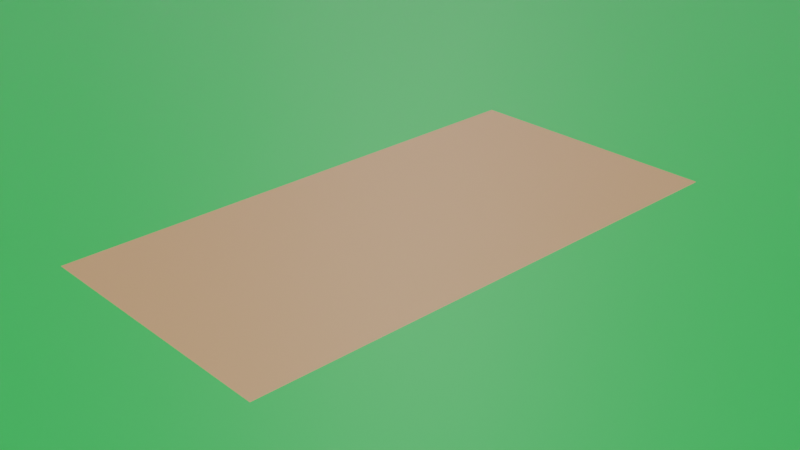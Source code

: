 # Source: Stadium2.blend  (saved by Blender 2.82.7; exported with 4.5.12 LTS)
import bpy
from mathutils import Matrix  # noqa: F401  (used for matrix-valued properties, if any)

bpy.ops.wm.read_factory_settings(use_empty=True)
scene = bpy.context.scene
scene.name = 'Scene'

# ---- collections
col_collection = bpy.data.collections.new('Collection'); scene.collection.children.link(col_collection)

# ---- images (referenced by path relative to the original .blend; pixels are not part of the script)
import os
ASSET_DIR = os.environ.get("B2B_ASSET_DIR", "")  # directory of the original .blend (textures are referenced by path, not embedded)
HERE = os.path.dirname(os.path.abspath(__file__))  # packed textures are extracted next to this script under _unpacked/

def load_image(name, relpath, width, height, colorspace="sRGB"):
    """Load a texture the original file referenced (path relative to the .blend, or extracted next to this script)."""
    p = next((c for c in (os.path.join(HERE, relpath), os.path.join(ASSET_DIR, relpath)) if relpath and os.path.exists(c)), "")
    if p:
        img = bpy.data.images.load(p, check_existing=True)
        img.name = name
    else:  # same state as the original file: an image datablock whose file is absent (Cycles renders it pink)
        img = bpy.data.images.new(name, width, height)
        img.source = "FILE"
        img.filepath = "//" + (relpath or name)
    img.colorspace_settings.name = colorspace
    return img
img_wood_texture_jpg = load_image('wood_texture.jpg', 'wood_texture.jpg', 1024, 1024, 'sRGB')

# ---- materials (node trees are filled in below, after node groups)
mat_material = bpy.data.materials.new('Material')
mat_material.alpha_threshold = 0.0
mat_material.use_transparent_shadow = False
mat_material.line_color = (0.0, 0.0, 0.0, 1.0)
mat_material_001 = bpy.data.materials.new('Material.001')
mat_material_001.use_transparent_shadow = False
mat_material_002 = bpy.data.materials.new('Material.002')
mat_material_002.use_transparent_shadow = False
mat_material_003 = bpy.data.materials.new('Material.003')
mat_material_003.use_transparent_shadow = False
mat_material_004 = bpy.data.materials.new('Material.004')
mat_material_004.use_transparent_shadow = False

# ---- material node trees
mat_material.use_nodes = True; mat_material.node_tree.nodes.clear()
_N = mat_material.node_tree.nodes; _L = mat_material.node_tree.links
n0 = _N.new('ShaderNodeOutputMaterial'); n0.name = 'Material Output'; n0.location = (300, 300)
n1 = _N.new('ShaderNodeBsdfPrincipled'); n1.name = 'Principled BSDF'; n1.location = (10, 300)
n1.distribution = 'GGX'
n1.subsurface_method = 'BURLEY'
n1.inputs[1].default_value = 0.5
n1.inputs[2].default_value = 0.4
n1.inputs[3].default_value = 1.45
n1.inputs[27].default_value = (0.0, 0.0, 0.0, 1.0)
n1.inputs[28].default_value = 1.0
n2 = _N.new('ShaderNodeTexImage'); n2.name = 'Image Texture'; n2.location = (-280, 275)
n2.image = img_wood_texture_jpg
_L.new(n1.outputs[0], n0.inputs[0])
_L.new(n2.outputs[0], n1.inputs[0])
n0.is_active_output = True
mat_material_001.use_nodes = True; mat_material_001.node_tree.nodes.clear()
_N = mat_material_001.node_tree.nodes; _L = mat_material_001.node_tree.links
n0 = _N.new('ShaderNodeOutputMaterial'); n0.name = 'Material Output'; n0.location = (300, 300)
n1 = _N.new('ShaderNodeBsdfPrincipled'); n1.name = 'Principled BSDF'; n1.location = (10, 300)
n1.distribution = 'GGX'
n1.subsurface_method = 'BURLEY'
n1.inputs[1].default_value = 1.0
n1.inputs[3].default_value = 1.45
n1.inputs[27].default_value = (0.0, 0.0, 0.0, 1.0)
n1.inputs[28].default_value = 1.0
n2 = _N.new('ShaderNodeTexImage'); n2.name = 'Image Texture'; n2.location = (-280, 275)
n2.image = img_wood_texture_jpg
_L.new(n1.outputs[0], n0.inputs[0])
_L.new(n2.outputs[0], n1.inputs[0])
n0.is_active_output = True
mat_material_002.use_nodes = True; mat_material_002.node_tree.nodes.clear()
_N = mat_material_002.node_tree.nodes; _L = mat_material_002.node_tree.links
n0 = _N.new('ShaderNodeOutputMaterial'); n0.name = 'Material Output'; n0.location = (300, 300)
n1 = _N.new('ShaderNodeBsdfPrincipled'); n1.name = 'Principled BSDF'; n1.location = (10, 300)
n1.distribution = 'GGX'
n1.subsurface_method = 'BURLEY'
n1.inputs[3].default_value = 1.45
n1.inputs[27].default_value = (0.0, 0.0, 0.0, 1.0)
n1.inputs[28].default_value = 1.0
_L.new(n1.outputs[0], n0.inputs[0])
n0.is_active_output = True
mat_material_003.use_nodes = True; mat_material_003.node_tree.nodes.clear()
_N = mat_material_003.node_tree.nodes; _L = mat_material_003.node_tree.links
n0 = _N.new('ShaderNodeOutputMaterial'); n0.name = 'Material Output'; n0.location = (300, 300)
n1 = _N.new('ShaderNodeBsdfPrincipled'); n1.name = 'Principled BSDF'; n1.location = (10, 300)
n1.distribution = 'GGX'
n1.subsurface_method = 'BURLEY'
n1.inputs[0].default_value = (0.8, 0.4823, 0.2178, 1.0)
n1.inputs[3].default_value = 1.45
n1.inputs[27].default_value = (0.0, 0.0, 0.0, 1.0)
n1.inputs[28].default_value = 1.0
_L.new(n1.outputs[0], n0.inputs[0])
n0.is_active_output = True
mat_material_004.use_nodes = True; mat_material_004.node_tree.nodes.clear()
_N = mat_material_004.node_tree.nodes; _L = mat_material_004.node_tree.links
n0 = _N.new('ShaderNodeOutputMaterial'); n0.name = 'Material Output'; n0.location = (300, 300)
n1 = _N.new('ShaderNodeBsdfPrincipled'); n1.name = 'Principled BSDF'; n1.location = (10, 300)
n1.distribution = 'GGX'
n1.subsurface_method = 'BURLEY'
n1.inputs[0].default_value = (0.05668, 0.8, 0.1218, 1.0)
n1.inputs[3].default_value = 1.45
n1.inputs[27].default_value = (0.0, 0.0, 0.0, 1.0)
n1.inputs[28].default_value = 1.0
_L.new(n1.outputs[0], n0.inputs[0])
n0.is_active_output = True

# ---- world
world_world = bpy.data.worlds.new('World'); scene.world = world_world
world_world.use_nodes = True; world_world.node_tree.nodes.clear()
_N = world_world.node_tree.nodes; _L = world_world.node_tree.links
n0 = _N.new('ShaderNodeOutputWorld'); n0.name = 'World Output'; n0.location = (300, 300)
n1 = _N.new('ShaderNodeBackground'); n1.name = 'Background'; n1.location = (10, 300)
n1.inputs[0].default_value = (0.01002, 0.01002, 0.01002, 1.0)
_L.new(n1.outputs[0], n0.inputs[0])
n0.is_active_output = True
world_world.color = (0.05088, 0.05088, 0.05088)
world_world.use_sun_shadow = False
world_world.sun_shadow_jitter_overblur = 0.0

# ---- cameras
cam_camera = bpy.data.cameras.new('Camera')
cam_camera.clip_end = 100.0
cam_camera.ortho_scale = 7.314

# ---- lights
light_area = bpy.data.lights.new('Area', 'AREA')
light_area.transmission_factor = 0.0
light_area.energy = 7854.0
light_area.shadow_soft_size = 1.0
light_area.shadow_maximum_resolution = 0.006
light_area.use_absolute_resolution = True
light_area.size = 1.0
light_area.size_y = 1.0
light_area_001 = bpy.data.lights.new('Area.001', 'AREA')
light_area_001.transmission_factor = 0.0
light_area_001.energy = 7854.0
light_area_001.shadow_soft_size = 1.0
light_area_001.shadow_maximum_resolution = 0.006
light_area_001.use_absolute_resolution = True
light_area_001.size = 1.0
light_area_001.size_y = 1.0
light_area_002 = bpy.data.lights.new('Area.002', 'AREA')
light_area_002.transmission_factor = 0.0
light_area_002.energy = 7854.0
light_area_002.shadow_soft_size = 1.0
light_area_002.shadow_maximum_resolution = 0.006
light_area_002.use_absolute_resolution = True
light_area_002.size = 1.0
light_area_002.size_y = 1.0
light_area_003 = bpy.data.lights.new('Area.003', 'AREA')
light_area_003.transmission_factor = 0.0
light_area_003.energy = 7854.0
light_area_003.shadow_soft_size = 1.0
light_area_003.shadow_maximum_resolution = 0.006
light_area_003.use_absolute_resolution = True
light_area_003.size = 1.0
light_area_003.size_y = 1.0

# ---- meshes
me_cube = bpy.data.meshes.new('Cube')
me_cube.from_pydata([(-18.94, 1.281, 1.0), (-18.94, 1.281, -1.0), (-18.94, -0.7191, 1.0), (-18.94, -0.7191, -1.0), (-20.94, 1.281, 1.0), (-20.94, 1.281, -1.0), (-20.94, -0.7191, 1.0), (-20.94, -0.7191, -1.0), (-18.94, 1.281, 1.0), (-20.94, 1.281, 1.0), (-20.94, -0.7191, 1.0), (-18.94, -0.7191, 1.0), (-19.75, 0.4731, 1.0), (-20.13, 0.4731, 1.0), (-20.13, 0.08869, 1.0), (-19.75, 0.08869, 1.0), (-20.13, 0.4731, 2.717), (-19.75, 0.4731, 2.717), (-19.75, 0.08869, 2.717), (-20.13, 0.08869, 2.717), (-20.42, 0.7567, 2.807), (-19.47, 0.7567, 2.807), (-19.47, -0.195, 2.807), (-20.42, -0.195, 2.807), (-20.42, 0.7567, 2.929), (-19.47, 0.7567, 2.929), (-19.47, -0.195, 2.929), (-20.42, -0.195, 2.929), (-20.55, -0.195, 2.807), (-20.55, 0.7567, 2.807), (-20.55, -0.195, 2.929), (-20.55, 0.7567, 2.929), (-20.42, -0.195, 3.833), (-20.42, 0.7567, 3.833), (-20.55, -0.195, 3.833), (-20.55, 0.7567, 3.833)], [], [(14, 15, 18, 19), (3, 2, 6, 7), (7, 6, 4, 5), (5, 1, 3, 7), (1, 0, 2, 3), (5, 4, 0, 1), (0, 4, 9, 8), (4, 6, 10, 9), (6, 2, 11, 10), (2, 0, 8, 11), (8, 9, 13, 12), (9, 10, 14, 13), (10, 11, 15, 14), (11, 8, 12, 15), (13, 14, 19, 16), (12, 13, 16, 17), (20, 23, 28, 29), (16, 19, 23, 20), (17, 16, 20, 21), (19, 18, 22, 23), (21, 20, 24, 25), (23, 22, 26, 27), (29, 28, 30, 31), (24, 20, 29, 31), (23, 27, 30, 28), (24, 31, 35, 33), (32, 33, 35, 34), (30, 27, 32, 34), (31, 30, 34, 35), (17, 21, 25, 24, 33, 32, 27, 26, 22, 18, 15, 12)])
me_cube.polygons.foreach_set('material_index', [0, 0, 0, 0, 0, 0, 0, 0, 0, 0, 0, 0, 0, 0, 0, 0, 0, 0, 0, 0, 0, 0, 0, 0, 0, 0, 0, 0, 0, 1])
_uv = me_cube.uv_layers.new(name='UVMap')
_uv.uv.foreach_set('vector', [0.774, 0.649, 0.726, 0.649, 0.726, 0.649, 0.774, 0.649, 0.375, 0.75, 0.625, 0.75, 0.625, 1.0, 0.375, 1.0, 0.375, 0.0, 0.625, 0.0, 0.625, 0.25, 0.375, 0.25, 0.125, 0.5, 0.375, 0.5, 0.375, 0.75, 0.125, 0.75, 0.375, 0.5, 0.625, 0.5, 0.625, 0.75, 0.375, 0.75, 0.375, 0.25, 0.625, 0.25, 0.625, 0.5, 0.375, 0.5, 0.625, 0.5, 0.875, 0.5, 0.875, 0.5, 0.625, 0.5, 0.875, 0.5, 0.875, 0.75, 0.875, 0.75, 0.875, 0.5, 0.875, 0.75, 0.625, 0.75, 0.625, 0.75, 0.875, 0.75, 0.625, 0.75, 0.625, 0.5, 0.625, 0.5, 0.625, 0.75, 0.625, 0.5, 0.875, 0.5, 0.774, 0.601, 0.726, 0.601, 0.875, 0.5, 0.875, 0.75, 0.774, 0.649, 0.774, 0.601, 0.875, 0.75, 0.625, 0.75, 0.726, 0.649, 0.774, 0.649, 0.625, 0.75, 0.625, 0.5, 0.726, 0.601, 0.726, 0.649, 0.774, 0.601, 0.774, 0.649, 0.774, 0.649, 0.774, 0.601, 0.726, 0.601, 0.774, 0.601, 0.774, 0.601, 0.726, 0.601, 0.774, 0.601, 0.774, 0.649, 0.774, 0.649, 0.774, 0.601, 0.774, 0.601, 0.774, 0.649, 0.774, 0.649, 0.774, 0.601, 0.726, 0.601, 0.774, 0.601, 0.774, 0.601, 0.726, 0.601, 0.774, 0.649, 0.726, 0.649, 0.726, 0.649, 0.774, 0.649, 0.726, 0.601, 0.774, 0.601, 0.774, 0.601, 0.726, 0.601, 0.774, 0.649, 0.726, 0.649, 0.726, 0.649, 0.774, 0.649, 0.774, 0.601, 0.774, 0.649, 0.774, 0.649, 0.774, 0.601, 0.774, 0.601, 0.774, 0.601, 0.774, 0.601, 0.774, 0.601, 0.774, 0.649, 0.774, 0.649, 0.774, 0.649, 0.774, 0.649, 0.774, 0.601, 0.774, 0.601, 0.774, 0.601, 0.774, 0.601, 0.774, 0.649, 0.774, 0.601, 0.774, 0.601, 0.774, 0.649, 0.774, 0.649, 0.774, 0.649, 0.774, 0.649, 0.774, 0.649, 0.774, 0.601, 0.774, 0.649, 0.774, 0.649, 0.774, 0.601, 0.726, 0.601, 0.726, 0.601, 0.726, 0.601, 0.774, 0.601, 0.774, 0.601, 0.774, 0.649, 0.774, 0.649, 0.726, 0.649, 0.726, 0.649, 0.726, 0.649, 0.726, 0.649, 0.726, 0.601])
me_cube.materials.append(mat_material)
me_cube.materials.append(mat_material_001)
me_cube.use_remesh_preserve_volume = False
me_cube.use_remesh_preserve_attributes = False
me_cube.use_mirror_vertex_groups = False
me_cube.update()
me_circle = bpy.data.meshes.new('Circle')
me_circle.from_pydata([(6.012e-07, 19.18, 0.0), (-3.743, 18.82, 0.0), (-7.341, 17.72, 0.0), (-10.66, 15.95, 0.0), (-13.57, 13.57, 0.0), (-15.95, 10.66, 0.0), (-17.72, 7.341, 0.0), (-18.82, 3.743, 0.0), (-19.18, -3.395e-06, 0.0), (-18.82, -3.743, 0.0), (-17.72, -7.341, 0.0), (-15.95, -10.66, 0.0), (-13.57, -13.57, 0.0), (-10.66, -15.95, 0.0), (-7.341, -17.72, 0.0), (-3.743, -18.82, 0.0), (6.852e-06, -19.18, 0.0), (3.743, -18.82, 0.0), (7.341, -17.72, 0.0), (10.66, -15.95, 0.0), (13.57, -13.57, 0.0), (15.95, -10.66, 0.0), (17.72, -7.341, 0.0), (18.82, -3.743, 0.0), (19.18, 1.368e-05, 0.0), (18.82, 3.743, 0.0), (17.72, 7.341, 0.0), (15.95, 10.66, 0.0), (13.57, 13.57, 0.0), (10.66, 15.95, 0.0), (7.341, 17.72, 0.0), (3.743, 18.82, 0.0), (3.169e-06, 55.73, 19.9), (-10.87, 54.66, 19.9), (-21.33, 51.48, 19.9), (-30.96, 46.33, 19.9), (-39.4, 39.4, 19.9), (-46.33, 30.96, 19.9), (-51.48, 21.33, 19.9), (-54.66, 10.87, 19.9), (-55.73, -1.263e-05, 19.9), (-54.66, -10.87, 19.9), (-51.48, -21.33, 19.9), (-46.33, -30.96, 19.9), (-39.4, -39.4, 19.9), (-30.96, -46.33, 19.9), (-21.33, -51.48, 19.9), (-10.87, -54.66, 19.9), (2.133e-05, -55.73, 19.9), (10.87, -54.66, 19.9), (21.33, -51.48, 19.9), (30.96, -46.33, 19.9), (39.4, -39.4, 19.9), (46.33, -30.96, 19.9), (51.48, -21.33, 19.9), (54.66, -10.87, 19.9), (55.73, 3.697e-05, 19.9), (54.66, 10.87, 19.9), (51.48, 21.33, 19.9), (46.33, 30.96, 19.9), (39.4, 39.4, 19.9), (30.96, 46.33, 19.9), (21.33, 51.48, 19.9), (10.87, 54.66, 19.9), (-1.472, 2.994, 0.0), (-1.433, -2.982, 0.0), (1.525, -2.99, 0.0), (1.553, 2.972, 0.0)], [], [(1, 0, 31, 30, 29, 28, 27, 26, 25, 24, 23, 66, 67, 64, 6, 5, 4, 3, 2), (24, 25, 57, 56), (11, 12, 44, 43), (25, 26, 58, 57), (12, 13, 45, 44), (26, 27, 59, 58), (13, 14, 46, 45), (0, 1, 33, 32), (27, 28, 60, 59), (14, 15, 47, 46), (1, 2, 34, 33), (28, 29, 61, 60), (15, 16, 48, 47), (2, 3, 35, 34), (29, 30, 62, 61), (16, 17, 49, 48), (3, 4, 36, 35), (30, 31, 63, 62), (17, 18, 50, 49), (4, 5, 37, 36), (31, 0, 32, 63), (18, 19, 51, 50), (5, 6, 38, 37), (19, 20, 52, 51), (6, 7, 39, 38), (20, 21, 53, 52), (7, 8, 40, 39), (21, 22, 54, 53), (8, 9, 41, 40), (22, 23, 55, 54), (9, 10, 42, 41), (23, 24, 56, 55), (10, 11, 43, 42), (6, 64, 65, 66, 23, 22, 21, 20, 19, 18, 17, 16, 15, 14, 13, 12, 11, 10, 9, 8, 7), (65, 64, 67, 66)])
me_circle.polygons.foreach_set('material_index', [2, 0, 0, 0, 0, 0, 0, 0, 0, 0, 0, 0, 0, 0, 0, 0, 0, 0, 0, 0, 0, 0, 0, 0, 0, 0, 0, 0, 0, 0, 0, 0, 0, 3, 1])
_uv = me_circle.uv_layers.new(name='UVMap')
_uv.uv.foreach_set('vector', [0.0, 0.0, 0.0, 0.0, 0.0, 0.0, 0.0, 0.0, 0.0, 0.0, 0.0, 0.0, 0.0, 0.0, 0.0, 0.0, 0.0, 0.0, 0.0, 0.0, 0.0, 0.0, 0.0, 0.0, 0.0, 0.0, 0.0, 0.0, 0.0, 0.0, 0.0, 0.0, 0.0, 0.0, 0.0, 0.0, 0.0, 0.0, 0.0, 0.0, 0.0, 0.0, 0.0, 0.0, 0.0, 0.0, 0.0, 0.0, 0.0, 0.0, 0.0, 0.0, 0.0, 0.0, 0.0, 0.0, 0.0, 0.0, 0.0, 0.0, 0.0, 0.0, 0.0, 0.0, 0.0, 0.0, 0.0, 0.0, 0.0, 0.0, 0.0, 0.0, 0.0, 0.0, 0.0, 0.0, 0.0, 0.0, 0.0, 0.0, 0.0, 0.0, 0.0, 0.0, 0.0, 0.0, 0.0, 0.0, 0.0, 0.0, 0.0, 0.0, 0.0, 0.0, 0.0, 0.0, 0.0, 0.0, 0.0, 0.0, 0.0, 0.0, 0.0, 0.0, 0.0, 0.0, 0.0, 0.0, 0.0, 0.0, 0.0, 0.0, 0.0, 0.0, 0.0, 0.0, 0.0, 0.0, 0.0, 0.0, 0.0, 0.0, 0.0, 0.0, 0.0, 0.0, 0.0, 0.0, 0.0, 0.0, 0.0, 0.0, 0.0, 0.0, 0.0, 0.0, 0.0, 0.0, 0.0, 0.0, 0.0, 0.0, 0.0, 0.0, 0.0, 0.0, 0.0, 0.0, 0.0, 0.0, 0.0, 0.0, 0.0, 0.0, 0.0, 0.0, 0.0, 0.0, 0.0, 0.0, 0.0, 0.0, 0.0, 0.0, 0.0, 0.0, 0.0, 0.0, 0.0, 0.0, 0.0, 0.0, 0.0, 0.0, 0.0, 0.0, 0.0, 0.0, 0.0, 0.0, 0.0, 0.0, 0.0, 0.0, 0.0, 0.0, 0.0, 0.0, 0.0, 0.0, 0.0, 0.0, 0.0, 0.0, 0.0, 0.0, 0.0, 0.0, 0.0, 0.0, 0.0, 0.0, 0.0, 0.0, 0.0, 0.0, 0.0, 0.0, 0.0, 0.0, 0.0, 0.0, 0.0, 0.0, 0.0, 0.0, 0.0, 0.0, 0.0, 0.0, 0.0, 0.0, 0.0, 0.0, 0.0, 0.0, 0.0, 0.0, 0.0, 0.0, 0.0, 0.0, 0.0, 0.0, 0.0, 0.0, 0.0, 0.0, 0.0, 0.0, 0.0, 0.0, 0.0, 0.0, 0.0, 0.0, 0.0, 0.0, 0.0, 0.0, 0.0, 0.0, 0.0, 0.0, 0.0, 0.0, 0.0, 0.0, 0.0, 0.0, 0.0, 0.0, 0.0, 0.0, 0.0, 0.0, 0.0, 0.0, 0.0, 0.0, 0.0, 0.0, 0.0, 0.0, 0.0, 0.0, 0.0, 0.0, 0.0, 0.0, 0.0, 0.0, 0.0, 0.0, 0.0, 0.0, 0.0, 0.0, 0.0, 0.0, 0.0, 0.0, 0.0, 0.0, 0.0, 0.0, 0.0, 0.0, 0.0, 0.0, 0.0, 0.0, 0.0, 0.0, 0.0, 0.0, 0.0, 0.0, 0.0, 0.0, 0.0, 0.0, 0.0, 0.0, 0.0, 0.0, 0.0, 0.0, 0.0, 0.0, 0.0, 0.0, 0.0, 0.0, 0.0, 0.0, 0.0, 0.0, 0.0, 0.0, 0.0, 0.0, 0.0, 0.0, 0.0, 0.0, 0.0, 0.0, 0.0, 0.0, 0.0, 0.0, 0.0, 0.0])
me_circle.materials.append(mat_material_002)
me_circle.materials.append(mat_material_003)
me_circle.materials.append(mat_material_004)
me_circle.materials.append(mat_material_004)
me_circle.use_remesh_fix_poles = True
me_circle.use_remesh_preserve_attributes = False
me_circle.use_mirror_vertex_groups = False
me_circle.update()
me_circle_001 = bpy.data.meshes.new('Circle.001')
me_circle_001.from_pydata([(5.058e-06, 55.59, -1.079), (-10.84, 54.52, -1.079), (-21.27, 51.35, -1.079), (-30.88, 46.22, -1.079), (-39.31, 39.31, -1.079), (-46.22, 30.88, -1.079), (-51.35, 21.27, -1.079), (-54.52, 10.84, -1.079), (-55.59, -1.37e-05, -1.079), (-54.52, -10.84, -1.079), (-51.35, -21.27, -1.079), (-46.22, -30.88, -1.079), (-39.31, -39.31, -1.079), (-30.88, -46.22, -1.079), (-21.27, -51.35, -1.079), (-10.84, -54.52, -1.079), (2.317e-05, -55.59, -1.079), (10.84, -54.52, -1.079), (21.27, -51.35, -1.079), (30.88, -46.22, -1.079), (39.31, -39.31, -1.079), (46.22, -30.88, -1.079), (51.35, -21.27, -1.079), (54.52, -10.84, -1.079), (55.59, 3.578e-05, -1.079), (54.52, 10.84, -1.079), (51.35, 21.27, -1.079), (46.22, 30.88, -1.079), (39.31, 39.31, -1.079), (30.88, 46.22, -1.079), (21.27, 51.35, -1.079), (10.84, 54.52, -1.079), (5.052e-06, 55.59, 19.91), (-10.84, 54.52, 19.91), (-21.27, 51.35, 19.91), (-30.88, 46.22, 19.91), (-39.31, 39.31, 19.91), (-46.22, 30.88, 19.91), (-51.35, 21.27, 19.91), (-54.52, 10.84, 19.91), (-55.59, -1.37e-05, 19.91), (-54.52, -10.84, 19.91), (-51.35, -21.27, 19.91), (-46.22, -30.88, 19.91), (-39.31, -39.31, 19.91), (-30.88, -46.22, 19.91), (-21.27, -51.35, 19.91), (-10.84, -54.52, 19.91), (2.316e-05, -55.59, 19.91), (10.84, -54.52, 19.91), (21.27, -51.35, 19.91), (30.88, -46.22, 19.91), (39.31, -39.31, 19.91), (46.22, -30.88, 19.91), (51.35, -21.27, 19.91), (54.52, -10.84, 19.91), (55.59, 3.578e-05, 19.91), (54.52, 10.84, 19.91), (51.35, 21.27, 19.91), (46.22, 30.88, 19.91), (39.31, 39.31, 19.91), (30.88, 46.22, 19.91), (21.27, 51.35, 19.91), (10.84, 54.52, 19.91)], [], [(1, 0, 31, 30, 29, 28, 27, 26, 25, 24, 23, 22, 21, 20, 19, 18, 17, 16, 15, 14, 13, 12, 11, 10, 9, 8, 7, 6, 5, 4, 3, 2), (24, 25, 57, 56), (11, 12, 44, 43), (25, 26, 58, 57), (12, 13, 45, 44), (26, 27, 59, 58), (13, 14, 46, 45), (0, 1, 33, 32), (27, 28, 60, 59), (14, 15, 47, 46), (1, 2, 34, 33), (28, 29, 61, 60), (15, 16, 48, 47), (2, 3, 35, 34), (29, 30, 62, 61), (16, 17, 49, 48), (3, 4, 36, 35), (30, 31, 63, 62), (17, 18, 50, 49), (4, 5, 37, 36), (31, 0, 32, 63), (18, 19, 51, 50), (5, 6, 38, 37), (19, 20, 52, 51), (6, 7, 39, 38), (20, 21, 53, 52), (7, 8, 40, 39), (21, 22, 54, 53), (8, 9, 41, 40), (22, 23, 55, 54), (9, 10, 42, 41), (23, 24, 56, 55), (10, 11, 43, 42)])
_uv = me_circle_001.uv_layers.new(name='UVMap')
_uv.uv.foreach_set('vector', [0.0, 0.0, 0.0, 0.0, 0.0, 0.0, 0.0, 0.0, 0.0, 0.0, 0.0, 0.0, 0.0, 0.0, 0.0, 0.0, 0.0, 0.0, 0.0, 0.0, 0.0, 0.0, 0.0, 0.0, 0.0, 0.0, 0.0, 0.0, 0.0, 0.0, 0.0, 0.0, 0.0, 0.0, 0.0, 0.0, 0.0, 0.0, 0.0, 0.0, 0.0, 0.0, 0.0, 0.0, 0.0, 0.0, 0.0, 0.0, 0.0, 0.0, 0.0, 0.0, 0.0, 0.0, 0.0, 0.0, 0.0, 0.0, 0.0, 0.0, 0.0, 0.0, 0.0, 0.0, 0.0, 0.0, 0.0, 0.0, 0.0, 0.0, 0.0, 0.0, 0.0, 0.0, 0.0, 0.0, 0.0, 0.0, 0.0, 0.0, 0.0, 0.0, 0.0, 0.0, 0.0, 0.0, 0.0, 0.0, 0.0, 0.0, 0.0, 0.0, 0.0, 0.0, 0.0, 0.0, 0.0, 0.0, 0.0, 0.0, 0.0, 0.0, 0.0, 0.0, 0.0, 0.0, 0.0, 0.0, 0.0, 0.0, 0.0, 0.0, 0.0, 0.0, 0.0, 0.0, 0.0, 0.0, 0.0, 0.0, 0.0, 0.0, 0.0, 0.0, 0.0, 0.0, 0.0, 0.0, 0.0, 0.0, 0.0, 0.0, 0.0, 0.0, 0.0, 0.0, 0.0, 0.0, 0.0, 0.0, 0.0, 0.0, 0.0, 0.0, 0.0, 0.0, 0.0, 0.0, 0.0, 0.0, 0.0, 0.0, 0.0, 0.0, 0.0, 0.0, 0.0, 0.0, 0.0, 0.0, 0.0, 0.0, 0.0, 0.0, 0.0, 0.0, 0.0, 0.0, 0.0, 0.0, 0.0, 0.0, 0.0, 0.0, 0.0, 0.0, 0.0, 0.0, 0.0, 0.0, 0.0, 0.0, 0.0, 0.0, 0.0, 0.0, 0.0, 0.0, 0.0, 0.0, 0.0, 0.0, 0.0, 0.0, 0.0, 0.0, 0.0, 0.0, 0.0, 0.0, 0.0, 0.0, 0.0, 0.0, 0.0, 0.0, 0.0, 0.0, 0.0, 0.0, 0.0, 0.0, 0.0, 0.0, 0.0, 0.0, 0.0, 0.0, 0.0, 0.0, 0.0, 0.0, 0.0, 0.0, 0.0, 0.0, 0.0, 0.0, 0.0, 0.0, 0.0, 0.0, 0.0, 0.0, 0.0, 0.0, 0.0, 0.0, 0.0, 0.0, 0.0, 0.0, 0.0, 0.0, 0.0, 0.0, 0.0, 0.0, 0.0, 0.0, 0.0, 0.0, 0.0, 0.0, 0.0, 0.0, 0.0, 0.0, 0.0, 0.0, 0.0, 0.0, 0.0, 0.0, 0.0, 0.0, 0.0, 0.0, 0.0, 0.0, 0.0, 0.0, 0.0, 0.0, 0.0, 0.0, 0.0, 0.0, 0.0, 0.0, 0.0, 0.0, 0.0, 0.0, 0.0, 0.0, 0.0, 0.0, 0.0, 0.0, 0.0, 0.0, 0.0, 0.0, 0.0, 0.0, 0.0, 0.0, 0.0, 0.0, 0.0, 0.0, 0.0, 0.0, 0.0, 0.0, 0.0, 0.0, 0.0, 0.0, 0.0, 0.0, 0.0, 0.0, 0.0, 0.0, 0.0, 0.0, 0.0, 0.0])
me_circle_001.use_remesh_fix_poles = True
me_circle_001.use_remesh_preserve_attributes = False
me_circle_001.use_mirror_vertex_groups = False
me_circle_001.update()
me_cylinder = bpy.data.meshes.new('Cylinder')
me_cylinder.from_pydata([(0.0, 1.0, -1.0), (0.0, 1.0, 1.0), (0.1951, 0.9808, -1.0), (0.1951, 0.9808, 1.0), (0.3827, 0.9239, -1.0), (0.3827, 0.9239, 1.0), (0.5556, 0.8315, -1.0), (0.5556, 0.8315, 1.0), (0.7071, 0.7071, -1.0), (0.7071, 0.7071, 1.0), (0.8315, 0.5556, -1.0), (0.8315, 0.5556, 1.0), (0.9239, 0.3827, -1.0), (0.9239, 0.3827, 1.0), (0.9808, 0.1951, -1.0), (0.9808, 0.1951, 1.0), (1.0, 7.55e-08, -1.0), (1.0, 7.55e-08, 1.0), (0.9808, -0.1951, -1.0), (0.9808, -0.1951, 1.0), (0.9239, -0.3827, -1.0), (0.9239, -0.3827, 1.0), (0.8315, -0.5556, -1.0), (0.8315, -0.5556, 1.0), (0.7071, -0.7071, -1.0), (0.7071, -0.7071, 1.0), (0.5556, -0.8315, -1.0), (0.5556, -0.8315, 1.0), (0.3827, -0.9239, -1.0), (0.3827, -0.9239, 1.0), (0.1951, -0.9808, -1.0), (0.1951, -0.9808, 1.0), (-3.258e-07, -1.0, -1.0), (-3.258e-07, -1.0, 1.0), (-0.1951, -0.9808, -1.0), (-0.1951, -0.9808, 1.0), (-0.3827, -0.9239, -1.0), (-0.3827, -0.9239, 1.0), (-0.5556, -0.8315, -1.0), (-0.5556, -0.8315, 1.0), (-0.7071, -0.7071, -1.0), (-0.7071, -0.7071, 1.0), (-0.8315, -0.5556, -1.0), (-0.8315, -0.5556, 1.0), (-0.9239, -0.3827, -1.0), (-0.9239, -0.3827, 1.0), (-0.9808, -0.1951, -1.0), (-0.9808, -0.1951, 1.0), (-1.0, 9.656e-07, -1.0), (-1.0, 9.656e-07, 1.0), (-0.9808, 0.1951, -1.0), (-0.9808, 0.1951, 1.0), (-0.9239, 0.3827, -1.0), (-0.9239, 0.3827, 1.0), (-0.8315, 0.5556, -1.0), (-0.8315, 0.5556, 1.0), (-0.7071, 0.7071, -1.0), (-0.7071, 0.7071, 1.0), (-0.5556, 0.8315, -1.0), (-0.5556, 0.8315, 1.0), (-0.3827, 0.9239, -1.0), (-0.3827, 0.9239, 1.0), (-0.1951, 0.9808, -1.0), (-0.1951, 0.9808, 1.0)], [], [(0, 1, 3, 2), (2, 3, 5, 4), (4, 5, 7, 6), (6, 7, 9, 8), (8, 9, 11, 10), (10, 11, 13, 12), (12, 13, 15, 14), (14, 15, 17, 16), (16, 17, 19, 18), (18, 19, 21, 20), (20, 21, 23, 22), (22, 23, 25, 24), (24, 25, 27, 26), (26, 27, 29, 28), (28, 29, 31, 30), (30, 31, 33, 32), (32, 33, 35, 34), (34, 35, 37, 36), (36, 37, 39, 38), (38, 39, 41, 40), (40, 41, 43, 42), (42, 43, 45, 44), (44, 45, 47, 46), (46, 47, 49, 48), (48, 49, 51, 50), (50, 51, 53, 52), (52, 53, 55, 54), (54, 55, 57, 56), (56, 57, 59, 58), (58, 59, 61, 60), (3, 1, 63, 61, 59, 57, 55, 53, 51, 49, 47, 45, 43, 41, 39, 37, 35, 33, 31, 29, 27, 25, 23, 21, 19, 17, 15, 13, 11, 9, 7, 5), (60, 61, 63, 62), (62, 63, 1, 0), (0, 2, 4, 6, 8, 10, 12, 14, 16, 18, 20, 22, 24, 26, 28, 30, 32, 34, 36, 38, 40, 42, 44, 46, 48, 50, 52, 54, 56, 58, 60, 62)])
_uv = me_cylinder.uv_layers.new(name='UVMap')
_uv.uv.foreach_set('vector', [1.0, 0.5, 1.0, 1.0, 0.9688, 1.0, 0.9688, 0.5, 0.9688, 0.5, 0.9688, 1.0, 0.9375, 1.0, 0.9375, 0.5, 0.9375, 0.5, 0.9375, 1.0, 0.9062, 1.0, 0.9062, 0.5, 0.9062, 0.5, 0.9062, 1.0, 0.875, 1.0, 0.875, 0.5, 0.875, 0.5, 0.875, 1.0, 0.8438, 1.0, 0.8438, 0.5, 0.8438, 0.5, 0.8438, 1.0, 0.8125, 1.0, 0.8125, 0.5, 0.8125, 0.5, 0.8125, 1.0, 0.7812, 1.0, 0.7812, 0.5, 0.7812, 0.5, 0.7812, 1.0, 0.75, 1.0, 0.75, 0.5, 0.75, 0.5, 0.75, 1.0, 0.7188, 1.0, 0.7188, 0.5, 0.7188, 0.5, 0.7188, 1.0, 0.6875, 1.0, 0.6875, 0.5, 0.6875, 0.5, 0.6875, 1.0, 0.6562, 1.0, 0.6562, 0.5, 0.6562, 0.5, 0.6562, 1.0, 0.625, 1.0, 0.625, 0.5, 0.625, 0.5, 0.625, 1.0, 0.5938, 1.0, 0.5938, 0.5, 0.5938, 0.5, 0.5938, 1.0, 0.5625, 1.0, 0.5625, 0.5, 0.5625, 0.5, 0.5625, 1.0, 0.5312, 1.0, 0.5312, 0.5, 0.5312, 0.5, 0.5312, 1.0, 0.5, 1.0, 0.5, 0.5, 0.5, 0.5, 0.5, 1.0, 0.4688, 1.0, 0.4688, 0.5, 0.4688, 0.5, 0.4688, 1.0, 0.4375, 1.0, 0.4375, 0.5, 0.4375, 0.5, 0.4375, 1.0, 0.4062, 1.0, 0.4062, 0.5, 0.4062, 0.5, 0.4062, 1.0, 0.375, 1.0, 0.375, 0.5, 0.375, 0.5, 0.375, 1.0, 0.3438, 1.0, 0.3438, 0.5, 0.3438, 0.5, 0.3438, 1.0, 0.3125, 1.0, 0.3125, 0.5, 0.3125, 0.5, 0.3125, 1.0, 0.2812, 1.0, 0.2812, 0.5, 0.2812, 0.5, 0.2812, 1.0, 0.25, 1.0, 0.25, 0.5, 0.25, 0.5, 0.25, 1.0, 0.2188, 1.0, 0.2188, 0.5, 0.2188, 0.5, 0.2188, 1.0, 0.1875, 1.0, 0.1875, 0.5, 0.1875, 0.5, 0.1875, 1.0, 0.1562, 1.0, 0.1562, 0.5, 0.1562, 0.5, 0.1562, 1.0, 0.125, 1.0, 0.125, 0.5, 0.125, 0.5, 0.125, 1.0, 0.09375, 1.0, 0.09375, 0.5, 0.09375, 0.5, 0.09375, 1.0, 0.0625, 1.0, 0.0625, 0.5, 0.2968, 0.4854, 0.25, 0.49, 0.2032, 0.4854, 0.1582, 0.4717, 0.1167, 0.4496, 0.08029, 0.4197, 0.05045, 0.3833, 0.02827, 0.3418, 0.01461, 0.2968, 0.01, 0.25, 0.01461, 0.2032, 0.02827, 0.1582, 0.05045, 0.1167, 0.08029, 0.08029, 0.1167, 0.05045, 0.1582, 0.02827, 0.2032, 0.01461, 0.25, 0.01, 0.2968, 0.01461, 0.3418, 0.02827, 0.3833, 0.05045, 0.4197, 0.08029, 0.4496, 0.1167, 0.4717, 0.1582, 0.4854, 0.2032, 0.49, 0.25, 0.4854, 0.2968, 0.4717, 0.3418, 0.4496, 0.3833, 0.4197, 0.4197, 0.3833, 0.4496, 0.3418, 0.4717, 0.0625, 0.5, 0.0625, 1.0, 0.03125, 1.0, 0.03125, 0.5, 0.03125, 0.5, 0.03125, 1.0, 0.0, 1.0, 0.0, 0.5, 0.75, 0.49, 0.7968, 0.4854, 0.8418, 0.4717, 0.8833, 0.4496, 0.9197, 0.4197, 0.9496, 0.3833, 0.9717, 0.3418, 0.9854, 0.2968, 0.99, 0.25, 0.9854, 0.2032, 0.9717, 0.1582, 0.9496, 0.1167, 0.9197, 0.08029, 0.8833, 0.05045, 0.8418, 0.02827, 0.7968, 0.01461, 0.75, 0.01, 0.7032, 0.01461, 0.6582, 0.02827, 0.6167, 0.05045, 0.5803, 0.08029, 0.5504, 0.1167, 0.5283, 0.1582, 0.5146, 0.2032, 0.51, 0.25, 0.5146, 0.2968, 0.5283, 0.3418, 0.5504, 0.3833, 0.5803, 0.4197, 0.6167, 0.4496, 0.6582, 0.4717, 0.7032, 0.4854])
me_cylinder.use_remesh_fix_poles = True
me_cylinder.use_remesh_preserve_attributes = False
me_cylinder.use_mirror_vertex_groups = False
me_cylinder.update()
me_cylinder_001 = bpy.data.meshes.new('Cylinder.001')
me_cylinder_001.from_pydata([(0.0, 1.0, -1.0), (0.0, 1.0, 1.0), (0.1951, 0.9808, -1.0), (0.1951, 0.9808, 1.0), (0.3827, 0.9239, -1.0), (0.3827, 0.9239, 1.0), (0.5556, 0.8315, -1.0), (0.5556, 0.8315, 1.0), (0.7071, 0.7071, -1.0), (0.7071, 0.7071, 1.0), (0.8315, 0.5556, -1.0), (0.8315, 0.5556, 1.0), (0.9239, 0.3827, -1.0), (0.9239, 0.3827, 1.0), (0.9808, 0.1951, -1.0), (0.9808, 0.1951, 1.0), (1.0, 7.55e-08, -1.0), (1.0, 7.55e-08, 1.0), (0.9808, -0.1951, -1.0), (0.9808, -0.1951, 1.0), (0.9239, -0.3827, -1.0), (0.9239, -0.3827, 1.0), (0.8315, -0.5556, -1.0), (0.8315, -0.5556, 1.0), (0.7071, -0.7071, -1.0), (0.7071, -0.7071, 1.0), (0.5556, -0.8315, -1.0), (0.5556, -0.8315, 1.0), (0.3827, -0.9239, -1.0), (0.3827, -0.9239, 1.0), (0.1951, -0.9808, -1.0), (0.1951, -0.9808, 1.0), (-3.258e-07, -1.0, -1.0), (-3.258e-07, -1.0, 1.0), (-0.1951, -0.9808, -1.0), (-0.1951, -0.9808, 1.0), (-0.3827, -0.9239, -1.0), (-0.3827, -0.9239, 1.0), (-0.5556, -0.8315, -1.0), (-0.5556, -0.8315, 1.0), (-0.7071, -0.7071, -1.0), (-0.7071, -0.7071, 1.0), (-0.8315, -0.5556, -1.0), (-0.8315, -0.5556, 1.0), (-0.9239, -0.3827, -1.0), (-0.9239, -0.3827, 1.0), (-0.9808, -0.1951, -1.0), (-0.9808, -0.1951, 1.0), (-1.0, 9.656e-07, -1.0), (-1.0, 9.656e-07, 1.0), (-0.9808, 0.1951, -1.0), (-0.9808, 0.1951, 1.0), (-0.9239, 0.3827, -1.0), (-0.9239, 0.3827, 1.0), (-0.8315, 0.5556, -1.0), (-0.8315, 0.5556, 1.0), (-0.7071, 0.7071, -1.0), (-0.7071, 0.7071, 1.0), (-0.5556, 0.8315, -1.0), (-0.5556, 0.8315, 1.0), (-0.3827, 0.9239, -1.0), (-0.3827, 0.9239, 1.0), (-0.1951, 0.9808, -1.0), (-0.1951, 0.9808, 1.0)], [], [(0, 1, 3, 2), (2, 3, 5, 4), (4, 5, 7, 6), (6, 7, 9, 8), (8, 9, 11, 10), (10, 11, 13, 12), (12, 13, 15, 14), (14, 15, 17, 16), (16, 17, 19, 18), (18, 19, 21, 20), (20, 21, 23, 22), (22, 23, 25, 24), (24, 25, 27, 26), (26, 27, 29, 28), (28, 29, 31, 30), (30, 31, 33, 32), (32, 33, 35, 34), (34, 35, 37, 36), (36, 37, 39, 38), (38, 39, 41, 40), (40, 41, 43, 42), (42, 43, 45, 44), (44, 45, 47, 46), (46, 47, 49, 48), (48, 49, 51, 50), (50, 51, 53, 52), (52, 53, 55, 54), (54, 55, 57, 56), (56, 57, 59, 58), (58, 59, 61, 60), (3, 1, 63, 61, 59, 57, 55, 53, 51, 49, 47, 45, 43, 41, 39, 37, 35, 33, 31, 29, 27, 25, 23, 21, 19, 17, 15, 13, 11, 9, 7, 5), (60, 61, 63, 62), (62, 63, 1, 0), (0, 2, 4, 6, 8, 10, 12, 14, 16, 18, 20, 22, 24, 26, 28, 30, 32, 34, 36, 38, 40, 42, 44, 46, 48, 50, 52, 54, 56, 58, 60, 62)])
_uv = me_cylinder_001.uv_layers.new(name='UVMap')
_uv.uv.foreach_set('vector', [1.0, 0.5, 1.0, 1.0, 0.9688, 1.0, 0.9688, 0.5, 0.9688, 0.5, 0.9688, 1.0, 0.9375, 1.0, 0.9375, 0.5, 0.9375, 0.5, 0.9375, 1.0, 0.9062, 1.0, 0.9062, 0.5, 0.9062, 0.5, 0.9062, 1.0, 0.875, 1.0, 0.875, 0.5, 0.875, 0.5, 0.875, 1.0, 0.8438, 1.0, 0.8438, 0.5, 0.8438, 0.5, 0.8438, 1.0, 0.8125, 1.0, 0.8125, 0.5, 0.8125, 0.5, 0.8125, 1.0, 0.7812, 1.0, 0.7812, 0.5, 0.7812, 0.5, 0.7812, 1.0, 0.75, 1.0, 0.75, 0.5, 0.75, 0.5, 0.75, 1.0, 0.7188, 1.0, 0.7188, 0.5, 0.7188, 0.5, 0.7188, 1.0, 0.6875, 1.0, 0.6875, 0.5, 0.6875, 0.5, 0.6875, 1.0, 0.6562, 1.0, 0.6562, 0.5, 0.6562, 0.5, 0.6562, 1.0, 0.625, 1.0, 0.625, 0.5, 0.625, 0.5, 0.625, 1.0, 0.5938, 1.0, 0.5938, 0.5, 0.5938, 0.5, 0.5938, 1.0, 0.5625, 1.0, 0.5625, 0.5, 0.5625, 0.5, 0.5625, 1.0, 0.5312, 1.0, 0.5312, 0.5, 0.5312, 0.5, 0.5312, 1.0, 0.5, 1.0, 0.5, 0.5, 0.5, 0.5, 0.5, 1.0, 0.4688, 1.0, 0.4688, 0.5, 0.4688, 0.5, 0.4688, 1.0, 0.4375, 1.0, 0.4375, 0.5, 0.4375, 0.5, 0.4375, 1.0, 0.4062, 1.0, 0.4062, 0.5, 0.4062, 0.5, 0.4062, 1.0, 0.375, 1.0, 0.375, 0.5, 0.375, 0.5, 0.375, 1.0, 0.3438, 1.0, 0.3438, 0.5, 0.3438, 0.5, 0.3438, 1.0, 0.3125, 1.0, 0.3125, 0.5, 0.3125, 0.5, 0.3125, 1.0, 0.2812, 1.0, 0.2812, 0.5, 0.2812, 0.5, 0.2812, 1.0, 0.25, 1.0, 0.25, 0.5, 0.25, 0.5, 0.25, 1.0, 0.2188, 1.0, 0.2188, 0.5, 0.2188, 0.5, 0.2188, 1.0, 0.1875, 1.0, 0.1875, 0.5, 0.1875, 0.5, 0.1875, 1.0, 0.1562, 1.0, 0.1562, 0.5, 0.1562, 0.5, 0.1562, 1.0, 0.125, 1.0, 0.125, 0.5, 0.125, 0.5, 0.125, 1.0, 0.09375, 1.0, 0.09375, 0.5, 0.09375, 0.5, 0.09375, 1.0, 0.0625, 1.0, 0.0625, 0.5, 0.2968, 0.4854, 0.25, 0.49, 0.2032, 0.4854, 0.1582, 0.4717, 0.1167, 0.4496, 0.08029, 0.4197, 0.05045, 0.3833, 0.02827, 0.3418, 0.01461, 0.2968, 0.01, 0.25, 0.01461, 0.2032, 0.02827, 0.1582, 0.05045, 0.1167, 0.08029, 0.08029, 0.1167, 0.05045, 0.1582, 0.02827, 0.2032, 0.01461, 0.25, 0.01, 0.2968, 0.01461, 0.3418, 0.02827, 0.3833, 0.05045, 0.4197, 0.08029, 0.4496, 0.1167, 0.4717, 0.1582, 0.4854, 0.2032, 0.49, 0.25, 0.4854, 0.2968, 0.4717, 0.3418, 0.4496, 0.3833, 0.4197, 0.4197, 0.3833, 0.4496, 0.3418, 0.4717, 0.0625, 0.5, 0.0625, 1.0, 0.03125, 1.0, 0.03125, 0.5, 0.03125, 0.5, 0.03125, 1.0, 0.0, 1.0, 0.0, 0.5, 0.75, 0.49, 0.7968, 0.4854, 0.8418, 0.4717, 0.8833, 0.4496, 0.9197, 0.4197, 0.9496, 0.3833, 0.9717, 0.3418, 0.9854, 0.2968, 0.99, 0.25, 0.9854, 0.2032, 0.9717, 0.1582, 0.9496, 0.1167, 0.9197, 0.08029, 0.8833, 0.05045, 0.8418, 0.02827, 0.7968, 0.01461, 0.75, 0.01, 0.7032, 0.01461, 0.6582, 0.02827, 0.6167, 0.05045, 0.5803, 0.08029, 0.5504, 0.1167, 0.5283, 0.1582, 0.5146, 0.2032, 0.51, 0.25, 0.5146, 0.2968, 0.5283, 0.3418, 0.5504, 0.3833, 0.5803, 0.4197, 0.6167, 0.4496, 0.6582, 0.4717, 0.7032, 0.4854])
me_cylinder_001.use_remesh_fix_poles = True
me_cylinder_001.use_remesh_preserve_attributes = False
me_cylinder_001.use_mirror_vertex_groups = False
me_cylinder_001.update()
me_cylinder_002 = bpy.data.meshes.new('Cylinder.002')
me_cylinder_002.from_pydata([(0.0, 1.0, -1.0), (0.0, 1.0, 1.0), (0.1951, 0.9808, -1.0), (0.1951, 0.9808, 1.0), (0.3827, 0.9239, -1.0), (0.3827, 0.9239, 1.0), (0.5556, 0.8315, -1.0), (0.5556, 0.8315, 1.0), (0.7071, 0.7071, -1.0), (0.7071, 0.7071, 1.0), (0.8315, 0.5556, -1.0), (0.8315, 0.5556, 1.0), (0.9239, 0.3827, -1.0), (0.9239, 0.3827, 1.0), (0.9808, 0.1951, -1.0), (0.9808, 0.1951, 1.0), (1.0, 7.55e-08, -1.0), (1.0, 7.55e-08, 1.0), (0.9808, -0.1951, -1.0), (0.9808, -0.1951, 1.0), (0.9239, -0.3827, -1.0), (0.9239, -0.3827, 1.0), (0.8315, -0.5556, -1.0), (0.8315, -0.5556, 1.0), (0.7071, -0.7071, -1.0), (0.7071, -0.7071, 1.0), (0.5556, -0.8315, -1.0), (0.5556, -0.8315, 1.0), (0.3827, -0.9239, -1.0), (0.3827, -0.9239, 1.0), (0.1951, -0.9808, -1.0), (0.1951, -0.9808, 1.0), (-3.258e-07, -1.0, -1.0), (-3.258e-07, -1.0, 1.0), (-0.1951, -0.9808, -1.0), (-0.1951, -0.9808, 1.0), (-0.3827, -0.9239, -1.0), (-0.3827, -0.9239, 1.0), (-0.5556, -0.8315, -1.0), (-0.5556, -0.8315, 1.0), (-0.7071, -0.7071, -1.0), (-0.7071, -0.7071, 1.0), (-0.8315, -0.5556, -1.0), (-0.8315, -0.5556, 1.0), (-0.9239, -0.3827, -1.0), (-0.9239, -0.3827, 1.0), (-0.9808, -0.1951, -1.0), (-0.9808, -0.1951, 1.0), (-1.0, 9.656e-07, -1.0), (-1.0, 9.656e-07, 1.0), (-0.9808, 0.1951, -1.0), (-0.9808, 0.1951, 1.0), (-0.9239, 0.3827, -1.0), (-0.9239, 0.3827, 1.0), (-0.8315, 0.5556, -1.0), (-0.8315, 0.5556, 1.0), (-0.7071, 0.7071, -1.0), (-0.7071, 0.7071, 1.0), (-0.5556, 0.8315, -1.0), (-0.5556, 0.8315, 1.0), (-0.3827, 0.9239, -1.0), (-0.3827, 0.9239, 1.0), (-0.1951, 0.9808, -1.0), (-0.1951, 0.9808, 1.0)], [], [(0, 1, 3, 2), (2, 3, 5, 4), (4, 5, 7, 6), (6, 7, 9, 8), (8, 9, 11, 10), (10, 11, 13, 12), (12, 13, 15, 14), (14, 15, 17, 16), (16, 17, 19, 18), (18, 19, 21, 20), (20, 21, 23, 22), (22, 23, 25, 24), (24, 25, 27, 26), (26, 27, 29, 28), (28, 29, 31, 30), (30, 31, 33, 32), (32, 33, 35, 34), (34, 35, 37, 36), (36, 37, 39, 38), (38, 39, 41, 40), (40, 41, 43, 42), (42, 43, 45, 44), (44, 45, 47, 46), (46, 47, 49, 48), (48, 49, 51, 50), (50, 51, 53, 52), (52, 53, 55, 54), (54, 55, 57, 56), (56, 57, 59, 58), (58, 59, 61, 60), (3, 1, 63, 61, 59, 57, 55, 53, 51, 49, 47, 45, 43, 41, 39, 37, 35, 33, 31, 29, 27, 25, 23, 21, 19, 17, 15, 13, 11, 9, 7, 5), (60, 61, 63, 62), (62, 63, 1, 0), (0, 2, 4, 6, 8, 10, 12, 14, 16, 18, 20, 22, 24, 26, 28, 30, 32, 34, 36, 38, 40, 42, 44, 46, 48, 50, 52, 54, 56, 58, 60, 62)])
_uv = me_cylinder_002.uv_layers.new(name='UVMap')
_uv.uv.foreach_set('vector', [1.0, 0.5, 1.0, 1.0, 0.9688, 1.0, 0.9688, 0.5, 0.9688, 0.5, 0.9688, 1.0, 0.9375, 1.0, 0.9375, 0.5, 0.9375, 0.5, 0.9375, 1.0, 0.9062, 1.0, 0.9062, 0.5, 0.9062, 0.5, 0.9062, 1.0, 0.875, 1.0, 0.875, 0.5, 0.875, 0.5, 0.875, 1.0, 0.8438, 1.0, 0.8438, 0.5, 0.8438, 0.5, 0.8438, 1.0, 0.8125, 1.0, 0.8125, 0.5, 0.8125, 0.5, 0.8125, 1.0, 0.7812, 1.0, 0.7812, 0.5, 0.7812, 0.5, 0.7812, 1.0, 0.75, 1.0, 0.75, 0.5, 0.75, 0.5, 0.75, 1.0, 0.7188, 1.0, 0.7188, 0.5, 0.7188, 0.5, 0.7188, 1.0, 0.6875, 1.0, 0.6875, 0.5, 0.6875, 0.5, 0.6875, 1.0, 0.6562, 1.0, 0.6562, 0.5, 0.6562, 0.5, 0.6562, 1.0, 0.625, 1.0, 0.625, 0.5, 0.625, 0.5, 0.625, 1.0, 0.5938, 1.0, 0.5938, 0.5, 0.5938, 0.5, 0.5938, 1.0, 0.5625, 1.0, 0.5625, 0.5, 0.5625, 0.5, 0.5625, 1.0, 0.5312, 1.0, 0.5312, 0.5, 0.5312, 0.5, 0.5312, 1.0, 0.5, 1.0, 0.5, 0.5, 0.5, 0.5, 0.5, 1.0, 0.4688, 1.0, 0.4688, 0.5, 0.4688, 0.5, 0.4688, 1.0, 0.4375, 1.0, 0.4375, 0.5, 0.4375, 0.5, 0.4375, 1.0, 0.4062, 1.0, 0.4062, 0.5, 0.4062, 0.5, 0.4062, 1.0, 0.375, 1.0, 0.375, 0.5, 0.375, 0.5, 0.375, 1.0, 0.3438, 1.0, 0.3438, 0.5, 0.3438, 0.5, 0.3438, 1.0, 0.3125, 1.0, 0.3125, 0.5, 0.3125, 0.5, 0.3125, 1.0, 0.2812, 1.0, 0.2812, 0.5, 0.2812, 0.5, 0.2812, 1.0, 0.25, 1.0, 0.25, 0.5, 0.25, 0.5, 0.25, 1.0, 0.2188, 1.0, 0.2188, 0.5, 0.2188, 0.5, 0.2188, 1.0, 0.1875, 1.0, 0.1875, 0.5, 0.1875, 0.5, 0.1875, 1.0, 0.1562, 1.0, 0.1562, 0.5, 0.1562, 0.5, 0.1562, 1.0, 0.125, 1.0, 0.125, 0.5, 0.125, 0.5, 0.125, 1.0, 0.09375, 1.0, 0.09375, 0.5, 0.09375, 0.5, 0.09375, 1.0, 0.0625, 1.0, 0.0625, 0.5, 0.2968, 0.4854, 0.25, 0.49, 0.2032, 0.4854, 0.1582, 0.4717, 0.1167, 0.4496, 0.08029, 0.4197, 0.05045, 0.3833, 0.02827, 0.3418, 0.01461, 0.2968, 0.01, 0.25, 0.01461, 0.2032, 0.02827, 0.1582, 0.05045, 0.1167, 0.08029, 0.08029, 0.1167, 0.05045, 0.1582, 0.02827, 0.2032, 0.01461, 0.25, 0.01, 0.2968, 0.01461, 0.3418, 0.02827, 0.3833, 0.05045, 0.4197, 0.08029, 0.4496, 0.1167, 0.4717, 0.1582, 0.4854, 0.2032, 0.49, 0.25, 0.4854, 0.2968, 0.4717, 0.3418, 0.4496, 0.3833, 0.4197, 0.4197, 0.3833, 0.4496, 0.3418, 0.4717, 0.0625, 0.5, 0.0625, 1.0, 0.03125, 1.0, 0.03125, 0.5, 0.03125, 0.5, 0.03125, 1.0, 0.0, 1.0, 0.0, 0.5, 0.75, 0.49, 0.7968, 0.4854, 0.8418, 0.4717, 0.8833, 0.4496, 0.9197, 0.4197, 0.9496, 0.3833, 0.9717, 0.3418, 0.9854, 0.2968, 0.99, 0.25, 0.9854, 0.2032, 0.9717, 0.1582, 0.9496, 0.1167, 0.9197, 0.08029, 0.8833, 0.05045, 0.8418, 0.02827, 0.7968, 0.01461, 0.75, 0.01, 0.7032, 0.01461, 0.6582, 0.02827, 0.6167, 0.05045, 0.5803, 0.08029, 0.5504, 0.1167, 0.5283, 0.1582, 0.5146, 0.2032, 0.51, 0.25, 0.5146, 0.2968, 0.5283, 0.3418, 0.5504, 0.3833, 0.5803, 0.4197, 0.6167, 0.4496, 0.6582, 0.4717, 0.7032, 0.4854])
me_cylinder_002.use_remesh_fix_poles = True
me_cylinder_002.use_remesh_preserve_attributes = False
me_cylinder_002.use_mirror_vertex_groups = False
me_cylinder_002.update()
me_cylinder_003 = bpy.data.meshes.new('Cylinder.003')
me_cylinder_003.from_pydata([(0.0, 1.0, -1.0), (0.0, 1.0, 1.0), (0.1951, 0.9808, -1.0), (0.1951, 0.9808, 1.0), (0.3827, 0.9239, -1.0), (0.3827, 0.9239, 1.0), (0.5556, 0.8315, -1.0), (0.5556, 0.8315, 1.0), (0.7071, 0.7071, -1.0), (0.7071, 0.7071, 1.0), (0.8315, 0.5556, -1.0), (0.8315, 0.5556, 1.0), (0.9239, 0.3827, -1.0), (0.9239, 0.3827, 1.0), (0.9808, 0.1951, -1.0), (0.9808, 0.1951, 1.0), (1.0, 7.55e-08, -1.0), (1.0, 7.55e-08, 1.0), (0.9808, -0.1951, -1.0), (0.9808, -0.1951, 1.0), (0.9239, -0.3827, -1.0), (0.9239, -0.3827, 1.0), (0.8315, -0.5556, -1.0), (0.8315, -0.5556, 1.0), (0.7071, -0.7071, -1.0), (0.7071, -0.7071, 1.0), (0.5556, -0.8315, -1.0), (0.5556, -0.8315, 1.0), (0.3827, -0.9239, -1.0), (0.3827, -0.9239, 1.0), (0.1951, -0.9808, -1.0), (0.1951, -0.9808, 1.0), (-3.258e-07, -1.0, -1.0), (-3.258e-07, -1.0, 1.0), (-0.1951, -0.9808, -1.0), (-0.1951, -0.9808, 1.0), (-0.3827, -0.9239, -1.0), (-0.3827, -0.9239, 1.0), (-0.5556, -0.8315, -1.0), (-0.5556, -0.8315, 1.0), (-0.7071, -0.7071, -1.0), (-0.7071, -0.7071, 1.0), (-0.8315, -0.5556, -1.0), (-0.8315, -0.5556, 1.0), (-0.9239, -0.3827, -1.0), (-0.9239, -0.3827, 1.0), (-0.9808, -0.1951, -1.0), (-0.9808, -0.1951, 1.0), (-1.0, 9.656e-07, -1.0), (-1.0, 9.656e-07, 1.0), (-0.9808, 0.1951, -1.0), (-0.9808, 0.1951, 1.0), (-0.9239, 0.3827, -1.0), (-0.9239, 0.3827, 1.0), (-0.8315, 0.5556, -1.0), (-0.8315, 0.5556, 1.0), (-0.7071, 0.7071, -1.0), (-0.7071, 0.7071, 1.0), (-0.5556, 0.8315, -1.0), (-0.5556, 0.8315, 1.0), (-0.3827, 0.9239, -1.0), (-0.3827, 0.9239, 1.0), (-0.1951, 0.9808, -1.0), (-0.1951, 0.9808, 1.0)], [], [(0, 1, 3, 2), (2, 3, 5, 4), (4, 5, 7, 6), (6, 7, 9, 8), (8, 9, 11, 10), (10, 11, 13, 12), (12, 13, 15, 14), (14, 15, 17, 16), (16, 17, 19, 18), (18, 19, 21, 20), (20, 21, 23, 22), (22, 23, 25, 24), (24, 25, 27, 26), (26, 27, 29, 28), (28, 29, 31, 30), (30, 31, 33, 32), (32, 33, 35, 34), (34, 35, 37, 36), (36, 37, 39, 38), (38, 39, 41, 40), (40, 41, 43, 42), (42, 43, 45, 44), (44, 45, 47, 46), (46, 47, 49, 48), (48, 49, 51, 50), (50, 51, 53, 52), (52, 53, 55, 54), (54, 55, 57, 56), (56, 57, 59, 58), (58, 59, 61, 60), (3, 1, 63, 61, 59, 57, 55, 53, 51, 49, 47, 45, 43, 41, 39, 37, 35, 33, 31, 29, 27, 25, 23, 21, 19, 17, 15, 13, 11, 9, 7, 5), (60, 61, 63, 62), (62, 63, 1, 0), (0, 2, 4, 6, 8, 10, 12, 14, 16, 18, 20, 22, 24, 26, 28, 30, 32, 34, 36, 38, 40, 42, 44, 46, 48, 50, 52, 54, 56, 58, 60, 62)])
_uv = me_cylinder_003.uv_layers.new(name='UVMap')
_uv.uv.foreach_set('vector', [1.0, 0.5, 1.0, 1.0, 0.9688, 1.0, 0.9688, 0.5, 0.9688, 0.5, 0.9688, 1.0, 0.9375, 1.0, 0.9375, 0.5, 0.9375, 0.5, 0.9375, 1.0, 0.9062, 1.0, 0.9062, 0.5, 0.9062, 0.5, 0.9062, 1.0, 0.875, 1.0, 0.875, 0.5, 0.875, 0.5, 0.875, 1.0, 0.8438, 1.0, 0.8438, 0.5, 0.8438, 0.5, 0.8438, 1.0, 0.8125, 1.0, 0.8125, 0.5, 0.8125, 0.5, 0.8125, 1.0, 0.7812, 1.0, 0.7812, 0.5, 0.7812, 0.5, 0.7812, 1.0, 0.75, 1.0, 0.75, 0.5, 0.75, 0.5, 0.75, 1.0, 0.7188, 1.0, 0.7188, 0.5, 0.7188, 0.5, 0.7188, 1.0, 0.6875, 1.0, 0.6875, 0.5, 0.6875, 0.5, 0.6875, 1.0, 0.6562, 1.0, 0.6562, 0.5, 0.6562, 0.5, 0.6562, 1.0, 0.625, 1.0, 0.625, 0.5, 0.625, 0.5, 0.625, 1.0, 0.5938, 1.0, 0.5938, 0.5, 0.5938, 0.5, 0.5938, 1.0, 0.5625, 1.0, 0.5625, 0.5, 0.5625, 0.5, 0.5625, 1.0, 0.5312, 1.0, 0.5312, 0.5, 0.5312, 0.5, 0.5312, 1.0, 0.5, 1.0, 0.5, 0.5, 0.5, 0.5, 0.5, 1.0, 0.4688, 1.0, 0.4688, 0.5, 0.4688, 0.5, 0.4688, 1.0, 0.4375, 1.0, 0.4375, 0.5, 0.4375, 0.5, 0.4375, 1.0, 0.4062, 1.0, 0.4062, 0.5, 0.4062, 0.5, 0.4062, 1.0, 0.375, 1.0, 0.375, 0.5, 0.375, 0.5, 0.375, 1.0, 0.3438, 1.0, 0.3438, 0.5, 0.3438, 0.5, 0.3438, 1.0, 0.3125, 1.0, 0.3125, 0.5, 0.3125, 0.5, 0.3125, 1.0, 0.2812, 1.0, 0.2812, 0.5, 0.2812, 0.5, 0.2812, 1.0, 0.25, 1.0, 0.25, 0.5, 0.25, 0.5, 0.25, 1.0, 0.2188, 1.0, 0.2188, 0.5, 0.2188, 0.5, 0.2188, 1.0, 0.1875, 1.0, 0.1875, 0.5, 0.1875, 0.5, 0.1875, 1.0, 0.1562, 1.0, 0.1562, 0.5, 0.1562, 0.5, 0.1562, 1.0, 0.125, 1.0, 0.125, 0.5, 0.125, 0.5, 0.125, 1.0, 0.09375, 1.0, 0.09375, 0.5, 0.09375, 0.5, 0.09375, 1.0, 0.0625, 1.0, 0.0625, 0.5, 0.2968, 0.4854, 0.25, 0.49, 0.2032, 0.4854, 0.1582, 0.4717, 0.1167, 0.4496, 0.08029, 0.4197, 0.05045, 0.3833, 0.02827, 0.3418, 0.01461, 0.2968, 0.01, 0.25, 0.01461, 0.2032, 0.02827, 0.1582, 0.05045, 0.1167, 0.08029, 0.08029, 0.1167, 0.05045, 0.1582, 0.02827, 0.2032, 0.01461, 0.25, 0.01, 0.2968, 0.01461, 0.3418, 0.02827, 0.3833, 0.05045, 0.4197, 0.08029, 0.4496, 0.1167, 0.4717, 0.1582, 0.4854, 0.2032, 0.49, 0.25, 0.4854, 0.2968, 0.4717, 0.3418, 0.4496, 0.3833, 0.4197, 0.4197, 0.3833, 0.4496, 0.3418, 0.4717, 0.0625, 0.5, 0.0625, 1.0, 0.03125, 1.0, 0.03125, 0.5, 0.03125, 0.5, 0.03125, 1.0, 0.0, 1.0, 0.0, 0.5, 0.75, 0.49, 0.7968, 0.4854, 0.8418, 0.4717, 0.8833, 0.4496, 0.9197, 0.4197, 0.9496, 0.3833, 0.9717, 0.3418, 0.9854, 0.2968, 0.99, 0.25, 0.9854, 0.2032, 0.9717, 0.1582, 0.9496, 0.1167, 0.9197, 0.08029, 0.8833, 0.05045, 0.8418, 0.02827, 0.7968, 0.01461, 0.75, 0.01, 0.7032, 0.01461, 0.6582, 0.02827, 0.6167, 0.05045, 0.5803, 0.08029, 0.5504, 0.1167, 0.5283, 0.1582, 0.5146, 0.2032, 0.51, 0.25, 0.5146, 0.2968, 0.5283, 0.3418, 0.5504, 0.3833, 0.5803, 0.4197, 0.6167, 0.4496, 0.6582, 0.4717, 0.7032, 0.4854])
me_cylinder_003.use_remesh_fix_poles = True
me_cylinder_003.use_remesh_preserve_attributes = False
me_cylinder_003.use_mirror_vertex_groups = False
me_cylinder_003.update()
me_plane_001 = bpy.data.meshes.new('Plane.001')
me_plane_001.from_pydata([(-1.0, -1.0, 0.0), (1.0, -1.0, 0.0), (-1.0, 1.0, 0.0), (1.0, 1.0, 0.0), (-0.596, -0.596, -1.227), (0.596, -0.596, -1.227), (-0.596, 0.596, -1.227), (0.596, 0.596, -1.227)], [], [(0, 2, 3, 1), (4, 5, 7, 6), (1, 3, 7, 5), (2, 0, 4, 6), (3, 2, 6, 7), (0, 1, 5, 4)])
_uv = me_plane_001.uv_layers.new(name='UVMap')
_uv.uv.foreach_set('vector', [0.0, 0.0, 0.0, 1.0, 1.0, 1.0, 1.0, 0.0, 0.0, 0.0, 1.0, 0.0, 1.0, 1.0, 0.0, 1.0, 1.0, 0.0, 1.0, 1.0, 1.0, 1.0, 1.0, 0.0, 0.0, 1.0, 0.0, 0.0, 0.0, 0.0, 0.0, 1.0, 1.0, 1.0, 0.0, 1.0, 0.0, 1.0, 1.0, 1.0, 0.0, 0.0, 1.0, 0.0, 1.0, 0.0, 0.0, 0.0])
me_plane_001.use_remesh_fix_poles = True
me_plane_001.use_remesh_preserve_attributes = False
me_plane_001.use_mirror_vertex_groups = False
me_plane_001.update()
me_plane_002 = bpy.data.meshes.new('Plane.002')
me_plane_002.from_pydata([(-1.0, -1.0, 0.0), (1.0, -1.0, 0.0), (-1.0, 1.0, 0.0), (1.0, 1.0, 0.0), (-0.596, -0.596, -1.227), (0.596, -0.596, -1.227), (-0.596, 0.596, -1.227), (0.596, 0.596, -1.227)], [], [(0, 2, 3, 1), (4, 5, 7, 6), (1, 3, 7, 5), (2, 0, 4, 6), (3, 2, 6, 7), (0, 1, 5, 4)])
_uv = me_plane_002.uv_layers.new(name='UVMap')
_uv.uv.foreach_set('vector', [0.0, 0.0, 0.0, 1.0, 1.0, 1.0, 1.0, 0.0, 0.0, 0.0, 1.0, 0.0, 1.0, 1.0, 0.0, 1.0, 1.0, 0.0, 1.0, 1.0, 1.0, 1.0, 1.0, 0.0, 0.0, 1.0, 0.0, 0.0, 0.0, 0.0, 0.0, 1.0, 1.0, 1.0, 0.0, 1.0, 0.0, 1.0, 1.0, 1.0, 0.0, 0.0, 1.0, 0.0, 1.0, 0.0, 0.0, 0.0])
me_plane_002.use_remesh_fix_poles = True
me_plane_002.use_remesh_preserve_attributes = False
me_plane_002.use_mirror_vertex_groups = False
me_plane_002.update()
me_plane_003 = bpy.data.meshes.new('Plane.003')
me_plane_003.from_pydata([(-1.0, -1.0, 0.0), (1.0, -1.0, 0.0), (-1.0, 1.0, 0.0), (1.0, 1.0, 0.0), (-0.596, -0.596, -1.227), (0.596, -0.596, -1.227), (-0.596, 0.596, -1.227), (0.596, 0.596, -1.227)], [], [(0, 2, 3, 1), (4, 5, 7, 6), (1, 3, 7, 5), (2, 0, 4, 6), (3, 2, 6, 7), (0, 1, 5, 4)])
_uv = me_plane_003.uv_layers.new(name='UVMap')
_uv.uv.foreach_set('vector', [0.0, 0.0, 0.0, 1.0, 1.0, 1.0, 1.0, 0.0, 0.0, 0.0, 1.0, 0.0, 1.0, 1.0, 0.0, 1.0, 1.0, 0.0, 1.0, 1.0, 1.0, 1.0, 1.0, 0.0, 0.0, 1.0, 0.0, 0.0, 0.0, 0.0, 0.0, 1.0, 1.0, 1.0, 0.0, 1.0, 0.0, 1.0, 1.0, 1.0, 0.0, 0.0, 1.0, 0.0, 1.0, 0.0, 0.0, 0.0])
me_plane_003.use_remesh_fix_poles = True
me_plane_003.use_remesh_preserve_attributes = False
me_plane_003.use_mirror_vertex_groups = False
me_plane_003.update()
me_plane_004 = bpy.data.meshes.new('Plane.004')
me_plane_004.from_pydata([(-1.0, -1.0, 0.0), (1.0, -1.0, 0.0), (-1.0, 1.0, 0.0), (1.0, 1.0, 0.0), (-0.596, -0.596, -1.227), (0.596, -0.596, -1.227), (-0.596, 0.596, -1.227), (0.596, 0.596, -1.227)], [], [(0, 2, 3, 1), (4, 5, 7, 6), (1, 3, 7, 5), (2, 0, 4, 6), (3, 2, 6, 7), (0, 1, 5, 4)])
_uv = me_plane_004.uv_layers.new(name='UVMap')
_uv.uv.foreach_set('vector', [0.0, 0.0, 0.0, 1.0, 1.0, 1.0, 1.0, 0.0, 0.0, 0.0, 1.0, 0.0, 1.0, 1.0, 0.0, 1.0, 1.0, 0.0, 1.0, 1.0, 1.0, 1.0, 1.0, 0.0, 0.0, 1.0, 0.0, 0.0, 0.0, 0.0, 0.0, 1.0, 1.0, 1.0, 0.0, 1.0, 0.0, 1.0, 1.0, 1.0, 0.0, 0.0, 1.0, 0.0, 1.0, 0.0, 0.0, 0.0])
me_plane_004.use_remesh_fix_poles = True
me_plane_004.use_remesh_preserve_attributes = False
me_plane_004.use_mirror_vertex_groups = False
me_plane_004.update()

# ---- objects
ob_cube = bpy.data.objects.new('Cube', me_cube)
ob_camera = bpy.data.objects.new('Camera', cam_camera)
ob_empty = bpy.data.objects.new('Empty', None)
ob_upper = bpy.data.objects.new('Upper', None)
ob_circle = bpy.data.objects.new('Circle', me_circle)
ob_circle_001 = bpy.data.objects.new('Circle.001', me_circle_001)
ob_cylinder = bpy.data.objects.new('Cylinder', me_cylinder)
ob_cylinder_001 = bpy.data.objects.new('Cylinder.001', me_cylinder_001)
ob_cylinder_002 = bpy.data.objects.new('Cylinder.002', me_cylinder_002)
ob_cylinder_003 = bpy.data.objects.new('Cylinder.003', me_cylinder_003)
ob_area = bpy.data.objects.new('Area', light_area)
ob_area_001 = bpy.data.objects.new('Area.001', light_area_001)
ob_area_002 = bpy.data.objects.new('Area.002', light_area_002)
ob_area_003 = bpy.data.objects.new('Area.003', light_area_003)
ob_plane = bpy.data.objects.new('Plane', me_plane_001)
ob_plane_001 = bpy.data.objects.new('Plane.001', me_plane_002)
ob_plane_002 = bpy.data.objects.new('Plane.002', me_plane_003)
ob_plane_003 = bpy.data.objects.new('Plane.003', me_plane_004)

# ---- transforms, parenting, visibility, modifiers, constraints
ob_cube.location = (0.0, 0.0, 0.0)
ob_cube.rotation_euler = (0.0, -0.0, -0.2824)
ob_cube.lock_rotations_4d = False
ob_cube.empty_display_type = 'ARROWS'
ob_cube.lineart.crease_threshold = 0.0
_m = ob_cube.modifiers.new('Array', 'ARRAY')
_m.count = 70
_m.constant_offset_displace = (0.0, 0.0, 0.0)
_m.relative_offset_displace = (0.0, 0.0, 0.0)
_m.use_object_offset = True
_m.offset_object = ob_empty
_m = ob_cube.modifiers.new('Array.001', 'ARRAY')
_m.count = 7
_m.constant_offset_displace = (0.0, 0.0, 0.0)
_m.relative_offset_displace = (0.0, 0.0, 0.0)
_m.use_object_offset = True
_m.offset_object = ob_upper
ob_camera.location = (7.359, -6.926, 4.958)
ob_camera.rotation_euler = (1.109, 0.0, 0.8149)
ob_camera.lock_rotations_4d = False
ob_camera.empty_display_type = 'ARROWS'
ob_camera.color = (0.0, 0.0, 0.0, 0.0)
ob_camera.display_type = 'WIRE'
ob_camera.lineart.crease_threshold = 0.0
ob_empty.location = (0.0, 0.0, 0.0)
ob_empty.lineart.crease_threshold = 0.0
ob_upper.location = (0.007389, 0.2116, 1.201)
ob_upper.scale = (1.119, 1.119, 1.119)
ob_upper.lineart.crease_threshold = 0.0
ob_circle.location = (-2.539e-05, -0.001231, -0.0002024)
ob_circle.lineart.crease_threshold = 0.0
ob_circle_001.location = (0.0004562, -0.001433, -7.153e-07)
ob_circle_001.lineart.crease_threshold = 0.0
ob_cylinder.location = (35.05, -35.05, 26.04)
ob_cylinder.scale = (1.0, 1.0, 13.72)
ob_cylinder.lineart.crease_threshold = 0.0
ob_cylinder_001.location = (-35.18, -35.05, 26.04)
ob_cylinder_001.scale = (1.0, 1.0, 13.72)
ob_cylinder_001.lineart.crease_threshold = 0.0
ob_cylinder_002.location = (35.05, 34.97, 26.04)
ob_cylinder_002.scale = (1.0, 1.0, 13.72)
ob_cylinder_002.lineart.crease_threshold = 0.0
ob_cylinder_003.location = (-34.97, 34.97, 26.04)
ob_cylinder_003.scale = (1.0, 1.0, 13.72)
ob_cylinder_003.lineart.crease_threshold = 0.0
ob_area.location = (31.48, 31.38, 38.59)
ob_area.rotation_euler = (6.277, 0.9201, 7.056)
ob_area.scale = (8.909, 8.909, 8.909)
ob_area.lineart.crease_threshold = 0.0
ob_area_001.location = (-31.82, 31.86, 38.81)
ob_area_001.rotation_euler = (5.505, 0.01567, 7.095)
ob_area_001.scale = (8.909, 8.909, 8.909)
ob_area_001.lineart.crease_threshold = 0.0
ob_area_002.location = (-31.81, -31.28, 37.95)
ob_area_002.rotation_euler = (6.266, -0.9723, 7.157)
ob_area_002.scale = (8.909, 8.909, 8.909)
ob_area_002.lineart.crease_threshold = 0.0
ob_area_003.location = (31.7, -31.57, 38.41)
ob_area_003.rotation_euler = (-5.384, 0.01132, 7.016)
ob_area_003.scale = (8.909, 8.909, 8.909)
ob_area_003.lineart.crease_threshold = 0.0
ob_plane.location = (31.59, 31.5, 38.68)
ob_plane.rotation_euler = (2.223, -0.002302, -0.7959)
ob_plane.scale = (4.476, 4.476, 4.476)
ob_plane.lineart.crease_threshold = 0.0
ob_plane_001.location = (-31.94, 31.94, 38.75)
ob_plane_001.rotation_euler = (2.354, 0.02268, 0.8045)
ob_plane_001.scale = (4.476, 4.476, 4.476)
ob_plane_001.lineart.crease_threshold = 0.0
ob_plane_002.location = (-32.01, -31.75, 38.17)
ob_plane_002.rotation_euler = (-2.165, 0.02387, -0.7127)
ob_plane_002.scale = (4.476, 4.476, 4.476)
ob_plane_002.lineart.crease_threshold = 0.0
ob_plane_003.location = (31.86, -31.74, 38.38)
ob_plane_003.rotation_euler = (2.223, -0.002302, -2.401)
ob_plane_003.scale = (4.476, 4.476, 4.476)
ob_plane_003.lineart.crease_threshold = 0.0

# ---- collection membership
col_collection.objects.link(ob_cube)
col_collection.objects.link(ob_camera)
col_collection.objects.link(ob_empty)
col_collection.objects.link(ob_upper)
col_collection.objects.link(ob_circle)
col_collection.objects.link(ob_circle_001)
col_collection.objects.link(ob_cylinder)
col_collection.objects.link(ob_cylinder_001)
col_collection.objects.link(ob_cylinder_002)
col_collection.objects.link(ob_cylinder_003)
col_collection.objects.link(ob_area)
col_collection.objects.link(ob_area_001)
col_collection.objects.link(ob_area_002)
col_collection.objects.link(ob_area_003)
col_collection.objects.link(ob_plane)
col_collection.objects.link(ob_plane_001)
col_collection.objects.link(ob_plane_002)
col_collection.objects.link(ob_plane_003)

# ---- scene / render settings (as saved in the file)
scene.camera = ob_camera
scene.frame_start = 1; scene.frame_end = 250; scene.frame_set(1)
scene.render.engine = 'BLENDER_EEVEE_NEXT'
scene.cycles.use_denoising = False
scene.cycles.samples = 128
scene.cycles.sampling_pattern = 'TABULATED_SOBOL'
scene.cycles.use_adaptive_sampling = False
scene.cycles.use_light_tree = False
scene.view_settings.view_transform = 'Filmic'
bpy.context.view_layer.update()
